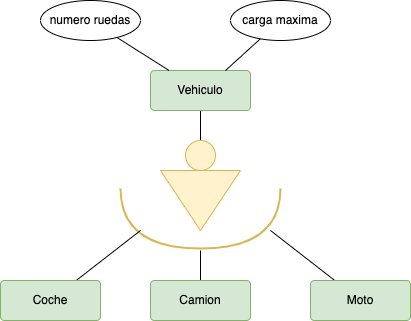

The diagram above was exported from draw.io. Its source (the exported page's mxGraphModel, read from the mxfile embedded in the PNG):
<mxGraphModel dx="687" dy="572" grid="1" gridSize="10" guides="1" tooltips="1" connect="1" arrows="1" fold="1" page="1" pageScale="1" pageWidth="827" pageHeight="1169" math="0" shadow="0">
  <root>
    <mxCell id="0" />
    <mxCell id="1" parent="0" />
    <mxCell id="25" value="" style="edgeStyle=none;html=1;endArrow=none;endFill=0;" edge="1" parent="1" source="2" target="13">
      <mxGeometry relative="1" as="geometry" />
    </mxCell>
    <mxCell id="2" value="Vehiculo" style="rounded=1;arcSize=10;whiteSpace=wrap;html=1;align=center;fillColor=#d5e8d4;strokeColor=#82b366;" vertex="1" parent="1">
      <mxGeometry x="310" y="220" width="100" height="40" as="geometry" />
    </mxCell>
    <mxCell id="9" style="edgeStyle=none;html=1;endArrow=none;endFill=0;" edge="1" parent="1" source="8" target="2">
      <mxGeometry relative="1" as="geometry" />
    </mxCell>
    <mxCell id="8" value="numero ruedas" style="ellipse;whiteSpace=wrap;html=1;align=center;" vertex="1" parent="1">
      <mxGeometry x="200" y="150" width="100" height="40" as="geometry" />
    </mxCell>
    <mxCell id="11" style="edgeStyle=none;html=1;entryX=0.75;entryY=0;entryDx=0;entryDy=0;endArrow=none;endFill=0;" edge="1" parent="1" source="10" target="2">
      <mxGeometry relative="1" as="geometry" />
    </mxCell>
    <mxCell id="10" value="carga maxima" style="ellipse;whiteSpace=wrap;html=1;align=center;" vertex="1" parent="1">
      <mxGeometry x="390" y="150" width="100" height="40" as="geometry" />
    </mxCell>
    <mxCell id="16" value="" style="group" vertex="1" connectable="0" parent="1">
      <mxGeometry x="280" y="290" width="160" height="108" as="geometry" />
    </mxCell>
    <mxCell id="12" value="" style="triangle;whiteSpace=wrap;html=1;rotation=90;fillColor=#fff2cc;strokeColor=#d6b656;" vertex="1" parent="16">
      <mxGeometry x="50" y="20" width="60" height="80" as="geometry" />
    </mxCell>
    <mxCell id="13" value="" style="ellipse;whiteSpace=wrap;html=1;aspect=fixed;fillColor=#fff2cc;strokeColor=#d6b656;" vertex="1" parent="16">
      <mxGeometry x="65" width="30" height="30" as="geometry" />
    </mxCell>
    <mxCell id="15" value="" style="endArrow=none;html=1;rounded=0;edgeStyle=orthogonalEdgeStyle;curved=1;fillColor=#fff2cc;strokeColor=#d6b656;strokeWidth=2;" edge="1" parent="16">
      <mxGeometry relative="1" as="geometry">
        <mxPoint y="48" as="sourcePoint" />
        <mxPoint x="160" y="48" as="targetPoint" />
        <Array as="points">
          <mxPoint y="108" />
          <mxPoint x="160" y="108" />
        </Array>
      </mxGeometry>
    </mxCell>
    <mxCell id="20" style="edgeStyle=none;html=1;endArrow=none;endFill=0;" edge="1" parent="1" source="17">
      <mxGeometry relative="1" as="geometry">
        <mxPoint x="300" y="380" as="targetPoint" />
      </mxGeometry>
    </mxCell>
    <mxCell id="17" value="Coche" style="rounded=1;arcSize=10;whiteSpace=wrap;html=1;align=center;fillColor=#d5e8d4;strokeColor=#82b366;" vertex="1" parent="1">
      <mxGeometry x="160" y="430" width="100" height="40" as="geometry" />
    </mxCell>
    <mxCell id="24" style="edgeStyle=none;html=1;endArrow=none;endFill=0;" edge="1" parent="1" source="18">
      <mxGeometry relative="1" as="geometry">
        <mxPoint x="360" y="400" as="targetPoint" />
      </mxGeometry>
    </mxCell>
    <mxCell id="18" value="Camion" style="rounded=1;arcSize=10;whiteSpace=wrap;html=1;align=center;fillColor=#d5e8d4;strokeColor=#82b366;" vertex="1" parent="1">
      <mxGeometry x="310" y="430" width="100" height="40" as="geometry" />
    </mxCell>
    <mxCell id="23" style="edgeStyle=none;html=1;endArrow=none;endFill=0;" edge="1" parent="1" source="19">
      <mxGeometry relative="1" as="geometry">
        <mxPoint x="430" y="380" as="targetPoint" />
      </mxGeometry>
    </mxCell>
    <mxCell id="19" value="Moto" style="rounded=1;arcSize=10;whiteSpace=wrap;html=1;align=center;fillColor=#d5e8d4;strokeColor=#82b366;" vertex="1" parent="1">
      <mxGeometry x="470" y="430" width="100" height="40" as="geometry" />
    </mxCell>
  </root>
</mxGraphModel>